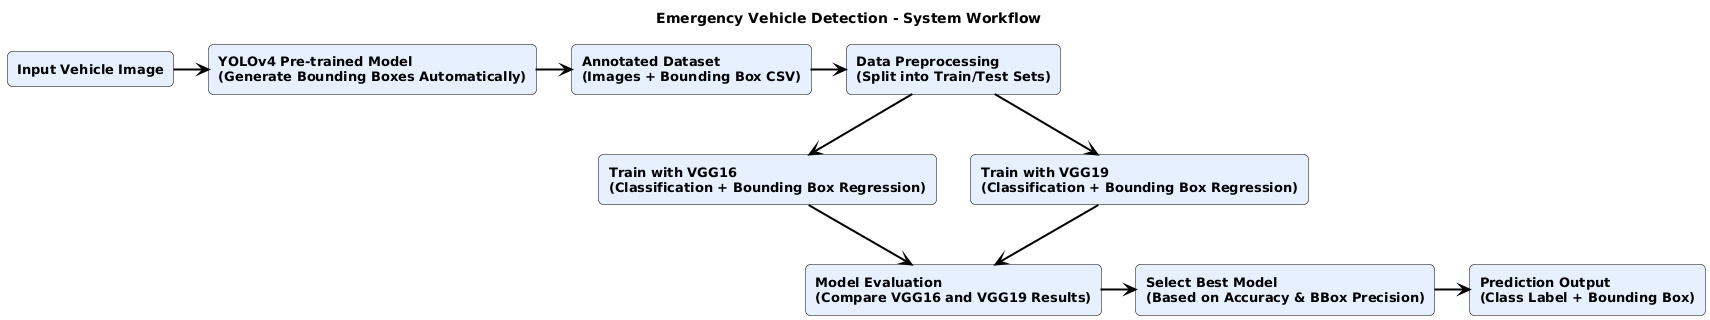

The diagram above was rendered by PlantUML. Its source (embedded in the PNG):
@startuml
title Emergency Vehicle Detection - System Workflow

skinparam rectangle {
  BackgroundColor #E6F0FF
  BorderColor black
  FontSize 13
  FontStyle bold
  RoundCorner 10
}
skinparam arrow {
  Color black
  Thickness 2
}
skinparam defaultFontName Arial

' --- Top row: Data preparation ---
rectangle "Input Vehicle Image" as input
rectangle "YOLOv4 Pre-trained Model\n(Generate Bounding Boxes Automatically)" as yolo
rectangle "Annotated Dataset\n(Images + Bounding Box CSV)" as dataset
rectangle "Data Preprocessing\n(Split into Train/Test Sets)" as prep

input -right-> yolo
yolo -right-> dataset
dataset -right-> prep

' --- Middle row: Parallel models ---
rectangle "Train with VGG16\n(Classification + Bounding Box Regression)" as vgg16
rectangle "Train with VGG19\n(Classification + Bounding Box Regression)" as vgg19

prep -down-> vgg16
prep -down-> vgg19

' --- Merge section ---
rectangle "Model Evaluation\n(Compare VGG16 and VGG19 Results)" as eval
rectangle "Select Best Model\n(Based on Accuracy & BBox Precision)" as best
rectangle "Prediction Output\n(Class Label + Bounding Box)" as output

vgg16 -down-> eval
vgg19 -down-> eval
eval -right-> best
best -right-> output
@enduml